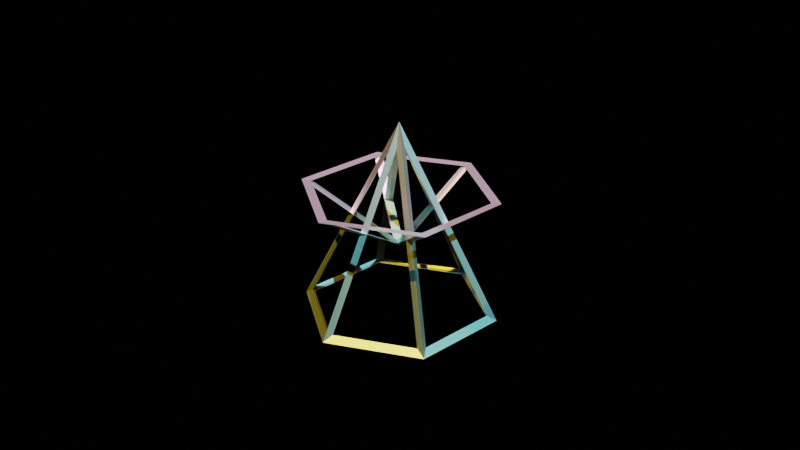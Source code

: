 # Source: WireFramePlay_with_Cones_Blender_Model_Version1.blend  (saved by Blender 3.6.13; exported with 4.5.12 LTS)
import bpy
from mathutils import Matrix  # noqa: F401  (used for matrix-valued properties, if any)

bpy.ops.wm.read_factory_settings(use_empty=True)
scene = bpy.context.scene
scene.name = 'Scene'

# ---- collections
col_collection = bpy.data.collections.new('Collection'); scene.collection.children.link(col_collection)

# ---- materials (node trees are filled in below, after node groups)
mat_material_002 = bpy.data.materials.new('Material.002')
mat_material_002.use_transparent_shadow = False
mat_material_001 = bpy.data.materials.new('Material.001')
mat_material_001.use_transparent_shadow = False

# ---- material node trees
mat_material_002.use_nodes = True; mat_material_002.node_tree.nodes.clear()
_N = mat_material_002.node_tree.nodes; _L = mat_material_002.node_tree.links
n0 = _N.new('ShaderNodeBsdfPrincipled'); n0.name = 'Principled BSDF'; n0.location = (10, 300)
n0.distribution = 'GGX'
n0.subsurface_method = 'RANDOM_WALK_SKIN'
n0.inputs[1].default_value = 1.0
n0.inputs[3].default_value = 1.45
n0.inputs[27].default_value = (0.0, 0.0, 0.0, 1.0)
n0.inputs[28].default_value = 1.0
n1 = _N.new('ShaderNodeOutputMaterial'); n1.name = 'Material Output'; n1.location = (300, 300)
_L.new(n0.outputs[0], n1.inputs[0])
n1.is_active_output = True
mat_material_001.use_nodes = True; mat_material_001.node_tree.nodes.clear()
_N = mat_material_001.node_tree.nodes; _L = mat_material_001.node_tree.links
n0 = _N.new('ShaderNodeBsdfPrincipled'); n0.name = 'Principled BSDF'; n0.location = (10, 300)
n0.distribution = 'GGX'
n0.subsurface_method = 'RANDOM_WALK_SKIN'
n0.inputs[1].default_value = 1.0
n0.inputs[3].default_value = 1.45
n0.inputs[27].default_value = (0.0, 0.0, 0.0, 1.0)
n0.inputs[28].default_value = 1.0
n1 = _N.new('ShaderNodeOutputMaterial'); n1.name = 'Material Output'; n1.location = (300, 300)
_L.new(n0.outputs[0], n1.inputs[0])
n1.is_active_output = True

# ---- world
world_world = bpy.data.worlds.new('World'); scene.world = world_world
world_world.use_nodes = True; world_world.node_tree.nodes.clear()
_N = world_world.node_tree.nodes; _L = world_world.node_tree.links
n0 = _N.new('ShaderNodeOutputWorld'); n0.name = 'World Output'; n0.location = (300, 300)
n1 = _N.new('ShaderNodeBackground'); n1.name = 'Background'; n1.location = (10, 300)
n1.inputs[0].default_value = (0.0, 0.0, 0.0, 1.0)
_L.new(n1.outputs[0], n0.inputs[0])
n0.is_active_output = True
world_world.color = (0.05088, 0.05088, 0.05088)
world_world.use_sun_shadow = False
world_world.sun_shadow_jitter_overblur = 0.0

# ---- cameras
cam_camera = bpy.data.cameras.new('Camera')
cam_camera.clip_end = 100.0
cam_camera.ortho_scale = 7.314

# ---- lights
light_sun = bpy.data.lights.new('Sun', 'SUN')
light_sun.color = (1.0, 0.7355, 0.03451)
light_sun.transmission_factor = 0.0
light_sun.energy = 4.0
light_sun_001 = bpy.data.lights.new('Sun.001', 'SUN')
light_sun_001.color = (1.0, 0.3736, 0.9433)
light_sun_001.transmission_factor = 0.0
light_sun_001.energy = 4.0
light_sun_002 = bpy.data.lights.new('Sun.002', 'SUN')
light_sun_002.color = (0.2454, 0.943, 1.0)
light_sun_002.transmission_factor = 0.0
light_sun_002.energy = 4.0

# ---- meshes
me_cone = bpy.data.meshes.new('Cone')
me_cone.from_pydata([(0.0, 1.0, -1.0), (0.866, 0.5, -1.0), (0.866, -0.5, -1.0), (0.0, -1.0, -1.0), (-0.866, -0.5, -1.0), (-0.866, 0.5, -1.0), (0.0, 0.0, 1.0)], [], [(0, 6, 1), (1, 6, 2), (2, 6, 3), (3, 6, 4), (0, 1, 2, 3, 4, 5), (4, 6, 5), (5, 6, 0)])
_uv = me_cone.uv_layers.new(name='UVMap')
_uv.uv.foreach_set('vector', [0.25, 0.49, 0.25, 0.25, 0.4578, 0.37, 0.4578, 0.37, 0.25, 0.25, 0.4578, 0.13, 0.4578, 0.13, 0.25, 0.25, 0.25, 0.01, 0.25, 0.01, 0.25, 0.25, 0.04215, 0.13, 0.75, 0.49, 0.9578, 0.37, 0.9578, 0.13, 0.75, 0.01, 0.5422, 0.13, 0.5422, 0.37, 0.04215, 0.13, 0.25, 0.25, 0.04215, 0.37, 0.04215, 0.37, 0.25, 0.25, 0.25, 0.49])
me_cone.materials.append(mat_material_002)
me_cone.update()
me_cone_001 = bpy.data.meshes.new('Cone.001')
me_cone_001.from_pydata([(0.0, 1.0, -1.0), (0.866, 0.5, -1.0), (0.866, -0.5, -1.0), (0.0, -1.0, -1.0), (-0.866, -0.5, -1.0), (-0.866, 0.5, -1.0), (0.0, 0.0, 1.0)], [], [(0, 6, 1), (1, 6, 2), (2, 6, 3), (3, 6, 4), (0, 1, 2, 3, 4, 5), (4, 6, 5), (5, 6, 0)])
_uv = me_cone_001.uv_layers.new(name='UVMap')
_uv.uv.foreach_set('vector', [0.25, 0.49, 0.25, 0.25, 0.4578, 0.37, 0.4578, 0.37, 0.25, 0.25, 0.4578, 0.13, 0.4578, 0.13, 0.25, 0.25, 0.25, 0.01, 0.25, 0.01, 0.25, 0.25, 0.04215, 0.13, 0.75, 0.49, 0.9578, 0.37, 0.9578, 0.13, 0.75, 0.01, 0.5422, 0.13, 0.5422, 0.37, 0.04215, 0.13, 0.25, 0.25, 0.04215, 0.37, 0.04215, 0.37, 0.25, 0.25, 0.25, 0.49])
me_cone_001.materials.append(mat_material_001)
me_cone_001.update()

# ---- objects
ob_camera = bpy.data.objects.new('Camera', cam_camera)
ob_cone = bpy.data.objects.new('Cone', me_cone)
ob_cone_001 = bpy.data.objects.new('Cone.001', me_cone_001)
ob_sun = bpy.data.objects.new('Sun', light_sun)
ob_sun_001 = bpy.data.objects.new('Sun.001', light_sun_001)
ob_sun_002 = bpy.data.objects.new('Sun.002', light_sun_002)

# ---- transforms, parenting, visibility, modifiers, constraints
ob_camera.location = (7.359, -6.926, 4.958)
ob_camera.rotation_euler = (1.109, 0.0, 0.8149)
ob_camera.lock_rotations_4d = False
ob_camera.empty_display_type = 'ARROWS'
ob_camera.color = (0.0, 0.0, 0.0, 0.0)
ob_camera.display_type = 'WIRE'
ob_camera.lineart.crease_threshold = 0.0
ob_cone.location = (0.0, 0.0, 0.0)
ob_cone.rotation_euler = (0.0, 0.0, 3.142)
_m = ob_cone.modifiers.new('Wireframe', 'WIREFRAME')
_m.thickness = 0.1
ob_cone_001.location = (0.0, 0.0, 0.0)
ob_cone_001.rotation_euler = (3.142, 0.0, 3.142)
ob_cone_001.scale = (1.0, 1.0, 0.3)
_m = ob_cone_001.modifiers.new('Wireframe', 'WIREFRAME')
_m.thickness = 0.1
ob_sun.location = (-3.226, 0.0, 1.297)
ob_sun.rotation_euler = (0.4907, -0.0, 0.0)
ob_sun_001.location = (2.667, 0.484, 1.745)
ob_sun_002.location = (0.4364, 2.871, 0.8544)
ob_sun_002.rotation_euler = (0.0, 0.7078, 0.0)

# ---- collection membership
col_collection.objects.link(ob_camera)
col_collection.objects.link(ob_cone)
col_collection.objects.link(ob_cone_001)
col_collection.objects.link(ob_sun)
col_collection.objects.link(ob_sun_001)
col_collection.objects.link(ob_sun_002)

# ---- scene / render settings (as saved in the file)
scene.camera = ob_camera
scene.frame_start = 1; scene.frame_end = 2400; scene.frame_set(1141)
scene.render.engine = 'BLENDER_EEVEE_NEXT'
scene.cycles.sampling_pattern = 'TABULATED_SOBOL'
scene.view_settings.view_transform = 'Filmic'
bpy.context.view_layer.update()
